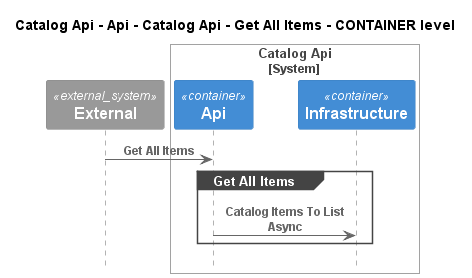

The diagram above was rendered by PlantUML. Its source (embedded in the PNG):
@startuml
!pragma layout smetana
!include ..\..\..\..\..\..\..\..\.c4s\C4_Sequence.puml

title Catalog Api - Api - Catalog Api - Get All Items - CONTAINER level

System_Ext(C4InterFlow.SoftwareSystems.ExternalSystem, "External", "")

System_Boundary(dotnet.eShop.Architecture.SoftwareSystems.CatalogApi, "Catalog Api")
    Container(dotnet.eShop.Architecture.SoftwareSystems.CatalogApi.Containers.Api, "Api", "", "")
    Container(dotnet.eShop.Architecture.SoftwareSystems.CatalogApi.Containers.Infrastructure, "Infrastructure", "", "")
Boundary_End()

Rel(C4InterFlow.SoftwareSystems.ExternalSystem, dotnet.eShop.Architecture.SoftwareSystems.CatalogApi.Containers.Api, "Get All Items")
group Get All Items
Rel(dotnet.eShop.Architecture.SoftwareSystems.CatalogApi.Containers.Api, dotnet.eShop.Architecture.SoftwareSystems.CatalogApi.Containers.Infrastructure, "Catalog Items To List Async")
end


@enduml